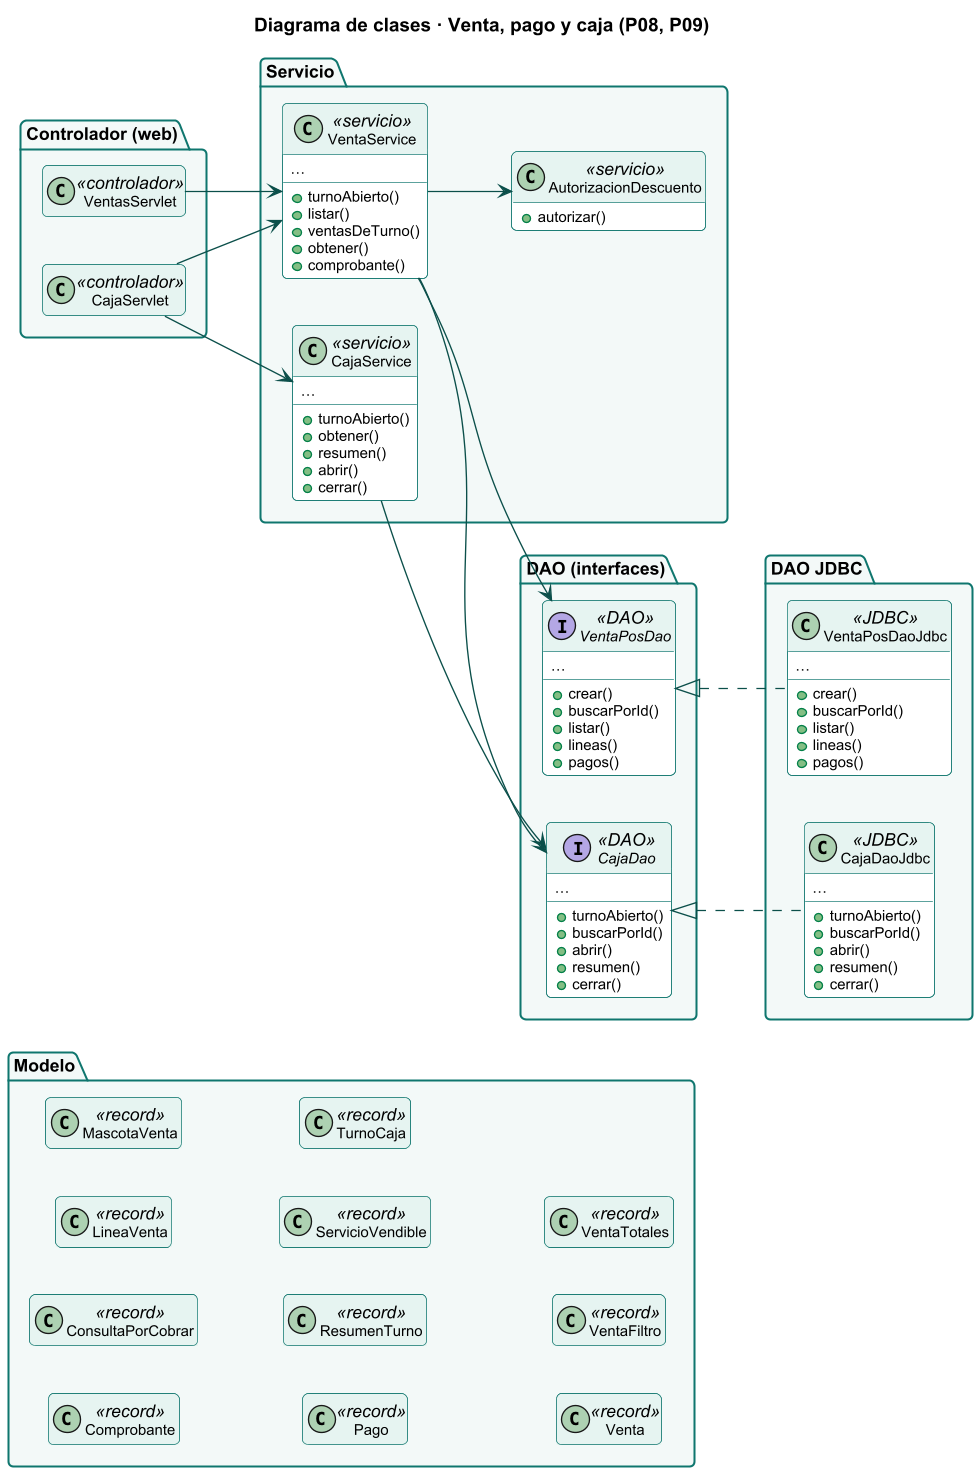

The diagram above was rendered by PlantUML. Its source (embedded in the PNG):
@startuml
skinparamlocked dpi 130
!include estilo.iuml
title Diagrama de clases · Venta, pago y caja (P08, P09)
hide empty members
skinparam classFontSize 12
skinparam classAttributeFontSize 11
left to right direction
hide <<record>> members
package "Controlador (web)" {
class CajaServlet <<controlador>> {
}
class VentasServlet <<controlador>> {
}
}
package "Servicio" {
class AutorizacionDescuento <<servicio>> {
  +autorizar()
}
class CajaService <<servicio>> {
  +turnoAbierto()
  +obtener()
  +resumen()
  +abrir()
  +cerrar()
  …
}
class VentaService <<servicio>> {
  +turnoAbierto()
  +listar()
  +ventasDeTurno()
  +obtener()
  +comprobante()
  …
}
}
package "DAO (interfaces)" {
interface CajaDao <<DAO>> {
  +turnoAbierto()
  +buscarPorId()
  +abrir()
  +resumen()
  +cerrar()
  …
}
interface VentaPosDao <<DAO>> {
  +crear()
  +buscarPorId()
  +listar()
  +lineas()
  +pagos()
  …
}
}
package "DAO JDBC" {
class CajaDaoJdbc <<JDBC>> {
  +turnoAbierto()
  +buscarPorId()
  +abrir()
  +resumen()
  +cerrar()
  …
}
class VentaPosDaoJdbc <<JDBC>> {
  +crear()
  +buscarPorId()
  +listar()
  +lineas()
  +pagos()
  …
}
}
package "Modelo" {
class Comprobante <<record>> {
  venta
  lineas
  pagos
}
class ConsultaPorCobrar <<record>> {
  idConsulta
  fechaHora
  idMascota
  mascota
  idCliente
  cliente
  veterinario
  …
}
class LineaVenta <<record>> {
  idDetalle
  idServicio
  idLote
  idProducto
  codigoProducto
  descripcion
  codigoLote
  …
}
class MascotaVenta <<record>> {
  idMascota
  nombre
  especie
  raza
}
class Pago <<record>> {
  idPago
  idVenta
  medio
  monto
  referencia
  fechaHora
}
class ResumenTurno <<record>> {
  turno
  medios
  ventasConfirmadas
  totalConfirmado
  descuentos
  ventasAnuladas
  totalAnulado
  …
}
class ServicioVendible <<record>> {
  idServicio
  nombre
  tipo
  tarifa
}
class TurnoCaja <<record>> {
  idTurno
  idCajero
  cajero
  apertura
  montoInicial
  cierre
  efectivoEsperado
  …
}
class Venta <<record>> {
  idVenta
  idTurno
  idCajero
  cajero
  turnoAbierto
  idCliente
  cliente
  …
}
class VentaFiltro <<record>> {
  desde
  hasta
  estado
  idCajero
  idTurno
}
class VentaTotales <<record>> {
  subtotal
  descuento
  idAutoriza
}
}
CajaDao <|.. CajaDaoJdbc
CajaService --> CajaDao
CajaServlet --> CajaService
CajaServlet --> VentaService
VentaPosDao <|.. VentaPosDaoJdbc
VentaService --> VentaPosDao
VentaService --> CajaDao
VentaService --> AutorizacionDescuento
VentasServlet --> VentaService
@enduml